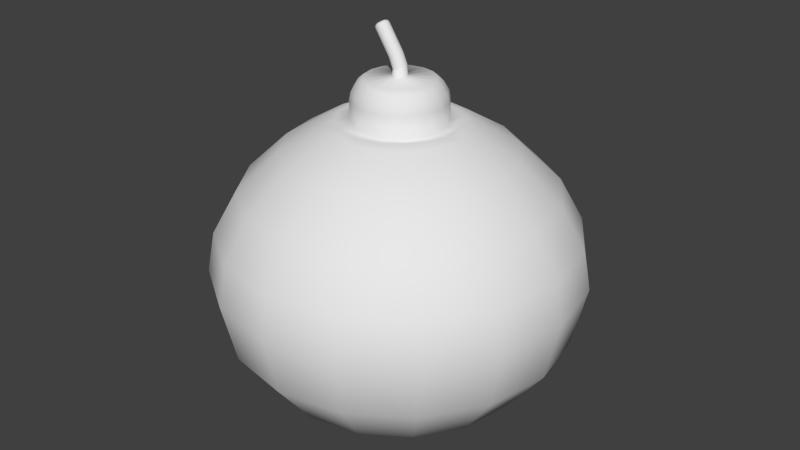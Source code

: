 # Source: BOMB_V3.blend  (saved by Blender 2.57.0; exported with 4.5.12 LTS)
import bpy
from mathutils import Matrix  # noqa: F401  (used for matrix-valued properties, if any)

bpy.ops.wm.read_factory_settings(use_empty=True)
scene = bpy.context.scene
scene.name = 'Scene'

# ---- collections
col_collection_1 = bpy.data.collections.new('Collection 1'); scene.collection.children.link(col_collection_1)

# ---- world
world_world = bpy.data.worlds.new('World'); scene.world = world_world
world_world.color = (0.05088, 0.05088, 0.05088)
world_world.use_sun_shadow = False
world_world.sun_shadow_jitter_overblur = 0.0
world_world.cycles.sampling_method = 'MANUAL'
world_world.cycles.sample_map_resolution = 256

# ---- meshes
me_sphere_000 = bpy.data.meshes.new('Sphere.000')
me_sphere_000.from_pydata([(-0.1464, -0.3536, 0.8242), (-0.0959, -0.2315, 0.7983)], [(0, 1)], [])
me_sphere_000.use_remesh_preserve_volume = False
me_sphere_000.use_remesh_preserve_attributes = False
me_sphere_000.use_mirror_vertex_groups = False
me_sphere_000.update()
me_sphere_001 = bpy.data.meshes.new('Sphere.001')
me_sphere_001.from_pydata([(0.6144, 2.525e-09, 0.685), (0.9605, -4.426e-10, 0.2467), (0.7071, 0.0, -0.5741), (0.3827, 0.0, -0.7599), (0.3536, 0.1464, -0.7599), (0.6533, 0.2706, -0.5741), (0.8536, 0.3536, -0.2959), (0.9239, 0.3827, 0.03215), (0.8874, 0.3676, 0.2467), (0.5676, 0.2351, 0.685), (0.3536, 0.1464, 0.8242), (0.4344, 0.4344, 0.685), (0.6792, 0.6792, 0.2467), (0.7071, 0.7071, 0.03215), (0.6533, 0.6533, -0.2959), (0.4997, 0.4984, -0.5725), (0.2706, 0.2706, -0.7599), (0.1464, 0.3536, -0.7599), (0.2703, 0.6517, -0.5725), (0.3536, 0.8536, -0.2959), (0.3827, 0.9239, 0.03215), (0.3676, 0.8874, 0.2467), (0.2351, 0.5676, 0.685), (0.1464, 0.3536, 0.8242), (-4.47e-08, 0.3827, 0.8242), (-6.711e-08, 0.6144, 0.685), (-1.272e-07, 0.9605, 0.2467), (-1.49e-07, 1.0, 0.03215), (-1.192e-07, 0.9239, -0.2959), (-8.941e-08, 0.7071, -0.5741), (-4.47e-08, 0.3827, -0.7599), (-0.1464, 0.3536, -0.7599), (-0.2706, 0.6533, -0.5741), (-0.3536, 0.8536, -0.2959), (-0.3827, 0.9239, 0.03215), (-0.3676, 0.8874, 0.2467), (-0.2351, 0.5676, 0.685), (-0.2706, 0.2706, 0.8242), (-0.4344, 0.4344, 0.685), (-0.6792, 0.6792, 0.2467), (-0.7071, 0.7071, 0.03215), (-0.6533, 0.6533, -0.2959), (-0.5, 0.5, -0.5741), (-0.2706, 0.2706, -0.7599), (-0.3536, 0.1464, -0.7599), (-0.6533, 0.2706, -0.5741), (-0.8536, 0.3536, -0.2959), (-0.9239, 0.3827, 0.03215), (-0.8874, 0.3676, 0.2467), (-0.5676, 0.2351, 0.685), (-0.9605, -2.483e-07, 0.2467), (-0.9239, -2.384e-07, -0.2959), (-0.7071, -2.235e-07, -0.5741), (0.2923, -0.126, 0.8398), (-0.001726, -0.3224, 0.8398), (-0.2268, -0.2292, 0.8398), (-0.2957, -0.126, 0.8398), (-0.32, -0.004167, 0.8398), (-0.2957, 0.1176, 0.8398), (-0.2268, 0.2209, 0.8398), (-0.1235, 0.2899, 0.8398), (-0.001726, 0.3141, 0.8398), (0.1201, 0.2899, 0.8398), (0.2233, 0.2209, 0.8398), (0.2923, 0.1176, 0.8398), (0.3165, -0.004167, 0.8398), (0.2506, -1.659e-09, 0.9479), (0.2315, 0.0959, 0.9479), (0.1772, 0.1772, 0.9479), (0.0959, 0.2315, 0.9479), (-1.499e-08, 0.2506, 0.9479), (-0.0959, 0.2315, 0.9479), (-0.1772, 0.1772, 0.9479), (-0.2315, 0.0959, 0.9479), (-0.2506, -7.972e-08, 0.9479), (-0.2315, -0.0959, 0.9479), (-0.1772, -0.1772, 0.9479), (-0.0959, -0.2315, 0.9479), (1.314e-07, -0.2506, 0.9479), (0.0959, -0.2315, 0.9479), (0.1772, -0.1772, 0.9479), (0.2315, -0.0959, 0.9479), (0.2148, -1.666e-09, 1.032), (0.1984, -0.0822, 1.032), (0.1519, -0.1519, 1.032), (0.0822, -0.1984, 1.032), (1.174e-07, -0.2148, 1.032), (-0.0822, -0.1984, 1.032), (-0.1519, -0.1519, 1.032), (-0.1984, -0.0822, 1.032), (-0.2148, -6.858e-08, 1.032), (-0.1984, 0.0822, 1.032), (-0.1519, 0.1519, 1.032), (-0.0822, 0.1984, 1.032), (-8.05e-09, 0.2148, 1.032), (0.0822, 0.1984, 1.032), (0.1519, 0.1519, 1.032), (0.1984, 0.0822, 1.032), (0.03826, -7.634e-09, 1.067), (0.03535, 0.01464, 1.067), (0.02706, 0.02706, 1.067), (0.01464, 0.03535, 1.067), (3.769e-08, 0.03826, 1.067), (-0.01464, 0.03535, 1.067), (-0.02706, 0.02706, 1.067), (-0.03535, 0.01464, 1.067), (-0.03826, -1.955e-08, 1.067), (-0.03535, -0.01464, 1.067), (-0.02706, -0.02706, 1.067), (-0.01464, -0.03535, 1.067), (6.004e-08, -0.03826, 1.067), (0.01464, -0.03535, 1.067), (0.02706, -0.02706, 1.067), (0.03535, -0.01464, 1.067), (0.03464, -0.0009902, 1.127), (0.03159, -0.01555, 1.126), (0.02372, -0.02775, 1.122), (0.01225, -0.03572, 1.117), (-0.001089, -0.03825, 1.111), (-0.01426, -0.03496, 1.105), (-0.02526, -0.02635, 1.099), (-0.03242, -0.01372, 1.096), (-0.03463, 0.0009899, 1.095), (-0.03158, 0.01555, 1.096), (-0.02372, 0.02775, 1.099), (-0.01224, 0.03572, 1.105), (0.001097, 0.03825, 1.111), (0.01427, 0.03496, 1.117), (0.02527, 0.02635, 1.122), (0.03242, 0.01372, 1.126), (0.02114, -0.0006043, 1.156), (0.01892, 0.01411, 1.155), (0.01177, 0.02673, 1.151), (0.0007673, 0.03534, 1.146), (-0.0124, 0.03863, 1.14), (-0.02574, 0.0361, 1.134), (-0.03722, 0.02813, 1.128), (-0.04508, 0.01594, 1.125), (-0.04814, 0.001376, 1.124), (-0.04592, -0.01334, 1.125), (-0.03876, -0.02596, 1.128), (-0.02776, -0.03457, 1.134), (-0.01459, -0.03786, 1.14), (-0.001253, -0.03533, 1.146), (0.01022, -0.02736, 1.151), (0.01808, -0.01517, 1.155), (0.003512, -0.01483, 1.185), (0.006339, -0.0002648, 1.187), (-0.003713, -0.02702, 1.18), (-0.01424, -0.03499, 1.173), (-0.02645, -0.03752, 1.165), (-0.03851, -0.03423, 1.157), (-0.04856, -0.02562, 1.15), (-0.05509, -0.013, 1.145), (-0.05709, 0.001715, 1.144), (-0.05426, 0.01628, 1.145), (-0.04703, 0.02847, 1.15), (-0.03651, 0.03644, 1.157), (-0.02429, 0.03897, 1.165), (-0.01224, 0.03568, 1.173), (-0.002186, 0.02707, 1.18), (0.004338, 0.01445, 1.185), (-0.1042, 0.002262, 1.321), (-0.1053, 0.01062, 1.32), (-0.109, 0.0178, 1.317), (-0.1148, 0.02269, 1.314), (-0.1216, 0.02456, 1.309), (-0.1285, 0.02312, 1.304), (-0.1345, 0.01859, 1.3), (-0.1386, 0.01166, 1.298), (-0.1402, 0.003388, 1.297), (-0.1391, -0.004973, 1.298), (-0.1354, -0.01215, 1.3), (-0.1297, -0.01704, 1.304), (-0.1228, -0.01891, 1.309), (-0.1159, -0.01747, 1.313), (-0.1099, -0.01294, 1.317), (-0.1058, -0.006013, 1.32), (-0.3827, -1.192e-07, -0.7599), (-1.068e-07, -1.068e-07, -0.8252), (-1.0, -3.576e-07, 0.03215), (-0.6144, -1.917e-07, 0.685), (0.9239, 0.0, -0.2959), (1.0, 0.0, 0.03215), (-0.3536, -0.1464, 0.8242), (0.2706, -0.2706, 0.8242), (0.3536, -0.1464, 0.8242), (0.3536, -0.1464, -0.7599), (0.6533, -0.2706, -0.5741), (0.8536, -0.3536, -0.2959), (0.9239, -0.3827, 0.03215), (0.8874, -0.3676, 0.2467), (0.5676, -0.2351, 0.685), (0.4344, -0.4344, 0.685), (0.6792, -0.6792, 0.2467), (0.7071, -0.7071, 0.03215), (0.6533, -0.6533, -0.2959), (0.5, -0.5, -0.5741), (0.2706, -0.2706, -0.7599), (0.1464, -0.3536, -0.7599), (0.2706, -0.6533, -0.5741), (0.3536, -0.8536, -0.2959), (0.3827, -0.9239, 0.03215), (0.3676, -0.8874, 0.2467), (0.2351, -0.5676, 0.685), (2.954e-07, -0.6144, 0.685), (3.685e-07, -0.9605, 0.2467), (5.066e-07, -1.0, 0.03215), (3.576e-07, -0.9239, -0.2959), (3.278e-07, -0.7071, -0.5741), (2.086e-07, -0.3827, -0.7599), (-0.1464, -0.3536, -0.7599), (-0.2706, -0.6533, -0.5741), (-0.3536, -0.8536, -0.2959), (-0.3827, -0.9239, 0.03215), (-0.3676, -0.8874, 0.2467), (-0.2351, -0.5676, 0.685), (-0.4344, -0.4344, 0.685), (-0.6792, -0.6792, 0.2467), (-0.7071, -0.7071, 0.03215), (-0.6533, -0.6533, -0.2959), (-0.5, -0.5, -0.5741), (-0.2706, -0.2706, -0.7599), (-0.3536, -0.1464, -0.7599), (-0.6533, -0.2706, -0.5741), (-0.8536, -0.3536, -0.2959), (-0.9239, -0.3827, 0.03215), (-0.8874, -0.3676, 0.2467), (-0.5676, -0.2351, 0.685), (-0.3536, 0.1464, 0.8242), (-0.3827, -1.192e-07, 0.8242), (0.3827, 0.0, 0.8242), (0.1464, -0.3536, 0.8242), (1.788e-07, -0.3827, 0.8242), (-0.2706, -0.2706, 0.8242), (-0.1464, 0.3536, 0.8242), (0.2706, 0.2706, 0.8242), (0.2315, 0.0959, 0.823), (0.1772, 0.1772, 0.823), (0.0959, 0.2315, 0.823), (-1.499e-08, 0.2506, 0.823), (-0.0959, 0.2315, 0.823), (-0.1772, 0.1772, 0.823), (-0.2315, 0.0959, 0.823), (-0.2506, -7.972e-08, 0.823), (-0.2315, -0.0959, 0.823), (-0.1772, -0.1772, 0.823), (0.1696, 0.07023, 1.057), (0.1835, -2.848e-09, 1.057), (0.1298, 0.1298, 1.057), (0.07023, 0.1696, 1.057), (2.21e-10, 0.1835, 1.057), (-0.07023, 0.1696, 1.057), (-0.1298, 0.1298, 1.057), (-0.1696, 0.07023, 1.057), (-0.1835, -6.002e-08, 1.057), (-0.1696, -0.07023, 1.057), (-0.1298, -0.1298, 1.057), (-0.07023, -0.1696, 1.057), (1.074e-07, -0.1835, 1.057), (0.07023, -0.1696, 1.057), (0.1298, -0.1298, 1.057), (0.1696, -0.07023, 1.057), (0.2426, -1.661e-09, 0.9854), (0.2241, -0.09284, 0.9854), (0.1716, -0.1716, 0.9854), (0.09284, -0.2241, 0.9854), (1.283e-07, -0.2426, 0.9854), (-0.09284, -0.2241, 0.9854), (-0.1716, -0.1716, 0.9854), (-0.2241, -0.09284, 0.9854), (-0.2426, -7.724e-08, 0.9854), (-0.2241, 0.09284, 0.9854), (-0.1716, 0.1716, 0.9854), (-0.09284, 0.2241, 0.9854), (-1.345e-08, 0.2426, 0.9854), (0.09284, 0.2241, 0.9854), (0.1716, 0.1716, 0.9854), (0.2241, 0.09284, 0.9854), (0.8326, 0.0, 0.4773), (0.7692, 0.3186, 0.4773), (0.5888, 0.5888, 0.4773), (0.3186, 0.7692, 0.4773), (-1.067e-07, 0.8326, 0.4773), (-0.3186, 0.7692, 0.4773), (-0.5888, 0.5888, 0.4773), (-0.7692, 0.3186, 0.4773), (0.7692, -0.3186, 0.4773), (0.5888, -0.5888, 0.4773), (0.3186, -0.7692, 0.4773), (3.451e-07, -0.8326, 0.4773), (-0.3186, -0.7692, 0.4773), (-0.5888, -0.5888, 0.4773), (-0.7692, -0.3186, 0.4773), (-0.8326, -2.321e-07, 0.4773), (-0.1574, -0.3536, 0.8239), (-0.1322, -0.2925, 0.8378), (-0.09585, -0.2315, 0.8233), (0.2506, -1.659e-09, 0.823), (0.2315, -0.0959, 0.823), (1.314e-07, -0.2506, 0.823), (0.1201, -0.2982, 0.8398), (0.2233, -0.2292, 0.8398), (0.1772, -0.1772, 0.823), (0.0959, -0.2315, 0.823), (-0.08125, 0.0163, 1.312), (-0.07925, 0.001591, 1.314), (-0.08778, 0.02893, 1.307), (-0.09783, 0.03754, 1.3), (-0.1099, 0.04083, 1.292), (-0.1221, 0.0383, 1.284), (-0.1326, 0.03033, 1.277), (-0.1399, 0.01813, 1.272), (-0.1427, 0.003571, 1.271), (-0.1407, -0.01114, 1.272), (-0.1342, -0.02376, 1.277), (-0.1241, -0.03238, 1.284), (-0.112, -0.03567, 1.292), (-0.09983, -0.03313, 1.3), (-0.0893, -0.02516, 1.307), (-0.08208, -0.01297, 1.312), (-0.1232, 0.002846, 1.31), (-0.08864, 0.01548, 1.319), (-0.08678, 0.001775, 1.32), (-0.09472, 0.02724, 1.314), (-0.1041, 0.03526, 1.308), (-0.1153, 0.03832, 1.3), (-0.1267, 0.03596, 1.293), (-0.1365, 0.02854, 1.286), (-0.1432, 0.01718, 1.282), (-0.1459, 0.003619, 1.28), (-0.144, -0.01008, 1.282), (-0.1379, -0.02184, 1.286), (-0.1286, -0.02986, 1.292), (-0.1173, -0.03293, 1.3), (-0.1059, -0.03057, 1.308), (-0.09614, -0.02315, 1.314), (-0.08941, -0.01179, 1.318), (-0.09458, 0.01416, 1.321), (-0.09292, 0.001939, 1.322), (-0.1, 0.02465, 1.317), (-0.1084, 0.0318, 1.311), (-0.1184, 0.03454, 1.305), (-0.1285, 0.03243, 1.298), (-0.1373, 0.02581, 1.292), (-0.1433, 0.01568, 1.288), (-0.1456, 0.003584, 1.287), (-0.144, -0.00864, 1.288), (-0.1385, -0.01913, 1.292), (-0.1302, -0.02628, 1.298), (-0.1202, -0.02902, 1.304), (-0.11, -0.02691, 1.311), (-0.1013, -0.02029, 1.317), (-0.09527, -0.01016, 1.321)], [], [(179, 4, 3), (3, 4, 5, 2), (2, 5, 6, 182), (182, 6, 7, 183), (183, 7, 8, 1), (0, 9, 10, 231), (9, 11, 236, 10), (7, 13, 12, 8), (6, 14, 13, 7), (5, 15, 14, 6), (4, 16, 15, 5), (179, 16, 4), (179, 17, 16), (16, 17, 18, 15), (15, 18, 19, 14), (14, 19, 20, 13), (13, 20, 21, 12), (11, 22, 23, 236), (22, 25, 24, 23), (20, 27, 26, 21), (19, 28, 27, 20), (18, 29, 28, 19), (17, 30, 29, 18), (179, 30, 17), (179, 31, 30), (30, 31, 32, 29), (29, 32, 33, 28), (28, 33, 34, 27), (27, 34, 35, 26), (25, 36, 235, 24), (36, 38, 37, 235), (34, 40, 39, 35), (33, 41, 40, 34), (32, 42, 41, 33), (31, 43, 42, 32), (179, 43, 31), (179, 44, 43), (43, 44, 45, 42), (42, 45, 46, 41), (41, 46, 47, 40), (40, 47, 48, 39), (38, 49, 229, 37), (49, 181, 230, 229), (47, 180, 50, 48), (46, 51, 180, 47), (45, 52, 51, 46), (44, 178, 52, 45), (179, 178, 44), (229, 230, 57, 58), (37, 229, 58, 59), (235, 37, 59, 60), (24, 235, 60, 61), (23, 24, 61, 62), (236, 23, 62, 63), (10, 236, 63, 64), (231, 10, 64, 65), (113, 98, 114, 115), (112, 113, 115, 116), (111, 112, 116, 117), (110, 111, 117, 118), (109, 110, 118, 119), (108, 109, 119, 120), (107, 108, 120, 121), (106, 107, 121, 122), (105, 106, 122, 123), (104, 105, 123, 124), (103, 104, 124, 125), (102, 103, 125, 126), (101, 102, 126, 127), (100, 101, 127, 128), (99, 100, 128, 129), (98, 99, 129, 114), (114, 129, 131, 130), (129, 128, 132, 131), (128, 127, 133, 132), (127, 126, 134, 133), (126, 125, 135, 134), (125, 124, 136, 135), (124, 123, 137, 136), (123, 122, 138, 137), (122, 121, 139, 138), (121, 120, 140, 139), (120, 119, 141, 140), (119, 118, 142, 141), (118, 117, 143, 142), (117, 116, 144, 143), (116, 115, 145, 144), (115, 114, 130, 145), (145, 130, 147, 146), (144, 145, 146, 148), (143, 144, 148, 149), (142, 143, 149, 150), (141, 142, 150, 151), (140, 141, 151, 152), (139, 140, 152, 153), (138, 139, 153, 154), (137, 138, 154, 155), (136, 137, 155, 156), (135, 136, 156, 157), (134, 135, 157, 158), (133, 134, 158, 159), (132, 133, 159, 160), (131, 132, 160, 161), (130, 131, 161, 147), (179, 3, 187), (187, 3, 2, 188), (188, 2, 182, 189), (189, 182, 183, 190), (190, 183, 1, 191), (192, 0, 231, 186), (193, 192, 186, 185), (195, 190, 191, 194), (196, 189, 190, 195), (197, 188, 189, 196), (198, 187, 188, 197), (179, 187, 198), (179, 198, 199), (199, 198, 197, 200), (200, 197, 196, 201), (201, 196, 195, 202), (202, 195, 194, 203), (204, 193, 185, 232), (205, 204, 232, 233), (207, 202, 203, 206), (208, 201, 202, 207), (209, 200, 201, 208), (210, 199, 200, 209), (179, 199, 210), (179, 210, 211), (211, 210, 209, 212), (212, 209, 208, 213), (213, 208, 207, 214), (214, 207, 206, 215), (216, 205, 233, 295), (217, 216, 295, 234), (219, 214, 215, 218), (220, 213, 214, 219), (221, 212, 213, 220), (222, 211, 212, 221), (179, 211, 222), (179, 222, 223), (223, 222, 221, 224), (224, 221, 220, 225), (225, 220, 219, 226), (226, 219, 218, 227), (228, 217, 234, 184), (181, 228, 184, 230), (180, 226, 227, 50), (51, 225, 226, 180), (52, 224, 225, 51), (178, 223, 224, 52), (179, 223, 178), (231, 65, 53, 186), (53, 302, 185, 186), (302, 301, 232, 185), (57, 230, 184, 56), (301, 54, 233, 232), (64, 237, 298, 65), (237, 67, 66, 298), (63, 238, 237, 64), (238, 68, 67, 237), (62, 239, 238, 63), (239, 69, 68, 238), (61, 240, 239, 62), (240, 70, 69, 239), (60, 241, 240, 61), (241, 71, 70, 240), (59, 242, 241, 60), (242, 72, 71, 241), (58, 243, 242, 59), (243, 73, 72, 242), (57, 244, 243, 58), (244, 74, 73, 243), (56, 245, 244, 57), (245, 75, 74, 244), (55, 246, 245, 56), (246, 76, 75, 245), (65, 298, 299, 53), (97, 247, 248, 82), (247, 99, 98, 248), (96, 249, 247, 97), (249, 100, 99, 247), (95, 250, 249, 96), (250, 101, 100, 249), (94, 251, 250, 95), (251, 102, 101, 250), (93, 252, 251, 94), (252, 103, 102, 251), (92, 253, 252, 93), (253, 104, 103, 252), (91, 254, 253, 92), (254, 105, 104, 253), (90, 255, 254, 91), (255, 106, 105, 254), (89, 256, 255, 90), (256, 107, 106, 255), (88, 257, 256, 89), (257, 108, 107, 256), (87, 258, 257, 88), (258, 109, 108, 257), (86, 259, 258, 87), (259, 110, 109, 258), (85, 260, 259, 86), (260, 111, 110, 259), (84, 261, 260, 85), (261, 112, 111, 260), (83, 262, 261, 84), (262, 113, 112, 261), (82, 248, 262, 83), (248, 98, 113, 262), (66, 263, 264, 81), (263, 82, 83, 264), (81, 264, 265, 80), (264, 83, 84, 265), (80, 265, 266, 79), (265, 84, 85, 266), (79, 266, 267, 78), (266, 85, 86, 267), (78, 267, 268, 77), (267, 86, 87, 268), (77, 268, 269, 76), (268, 87, 88, 269), (76, 269, 270, 75), (269, 88, 89, 270), (75, 270, 271, 74), (270, 89, 90, 271), (74, 271, 272, 73), (271, 90, 91, 272), (73, 272, 273, 72), (272, 91, 92, 273), (72, 273, 274, 71), (273, 92, 93, 274), (71, 274, 275, 70), (274, 93, 94, 275), (70, 275, 276, 69), (275, 94, 95, 276), (69, 276, 277, 68), (276, 95, 96, 277), (68, 277, 278, 67), (277, 96, 97, 278), (67, 278, 263, 66), (278, 97, 82, 263), (8, 280, 279, 1), (0, 279, 280, 9), (12, 281, 280, 8), (281, 11, 9, 280), (21, 282, 281, 12), (282, 22, 11, 281), (26, 283, 282, 21), (283, 25, 22, 282), (35, 284, 283, 26), (284, 36, 25, 283), (39, 285, 284, 35), (285, 38, 36, 284), (48, 286, 285, 39), (286, 49, 38, 285), (50, 294, 286, 48), (294, 181, 49, 286), (1, 279, 287, 191), (279, 0, 192, 287), (191, 287, 288, 194), (287, 192, 193, 288), (194, 288, 289, 203), (288, 193, 204, 289), (203, 289, 290, 206), (289, 204, 205, 290), (206, 290, 291, 215), (290, 205, 216, 291), (215, 291, 292, 218), (291, 216, 217, 292), (218, 292, 293, 227), (292, 217, 228, 293), (227, 293, 294, 50), (293, 228, 181, 294), (297, 77, 76, 246), (297, 300, 78, 77), (234, 295, 296, 55), (246, 55, 296, 297), (184, 234, 55, 56), (233, 54, 296, 295), (300, 297, 296, 54), (298, 66, 81, 299), (299, 81, 80, 303), (53, 299, 303, 302), (303, 80, 79, 304), (302, 303, 304, 301), (304, 79, 78, 300), (301, 304, 300, 54), (161, 305, 306, 147), (160, 307, 305, 161), (159, 308, 307, 160), (158, 309, 308, 159), (157, 310, 309, 158), (156, 311, 310, 157), (155, 312, 311, 156), (154, 313, 312, 155), (153, 314, 313, 154), (152, 315, 314, 153), (151, 316, 315, 152), (150, 317, 316, 151), (149, 318, 317, 150), (148, 319, 318, 149), (146, 320, 319, 148), (147, 306, 320, 146), (177, 162, 321), (176, 177, 321), (175, 176, 321), (174, 175, 321), (173, 174, 321), (172, 173, 321), (171, 172, 321), (170, 171, 321), (169, 170, 321), (168, 169, 321), (167, 168, 321), (166, 167, 321), (165, 166, 321), (164, 165, 321), (163, 164, 321), (162, 163, 321), (305, 322, 323, 306), (307, 324, 322, 305), (308, 325, 324, 307), (309, 326, 325, 308), (310, 327, 326, 309), (311, 328, 327, 310), (312, 329, 328, 311), (313, 330, 329, 312), (314, 331, 330, 313), (315, 332, 331, 314), (316, 333, 332, 315), (317, 334, 333, 316), (318, 335, 334, 317), (319, 336, 335, 318), (320, 337, 336, 319), (306, 323, 337, 320), (322, 338, 339, 323), (338, 163, 162, 339), (324, 340, 338, 322), (340, 164, 163, 338), (325, 341, 340, 324), (341, 165, 164, 340), (326, 342, 341, 325), (342, 166, 165, 341), (327, 343, 342, 326), (343, 167, 166, 342), (328, 344, 343, 327), (344, 168, 167, 343), (329, 345, 344, 328), (345, 169, 168, 344), (330, 346, 345, 329), (346, 170, 169, 345), (331, 347, 346, 330), (347, 171, 170, 346), (332, 348, 347, 331), (348, 172, 171, 347), (333, 349, 348, 332), (349, 173, 172, 348), (334, 350, 349, 333), (350, 174, 173, 349), (335, 351, 350, 334), (351, 175, 174, 350), (336, 352, 351, 335), (352, 176, 175, 351), (337, 353, 352, 336), (353, 177, 176, 352), (323, 339, 353, 337), (339, 162, 177, 353)])
me_sphere_001.polygons.foreach_set('use_smooth', [1, 1, 1, 1, 1, 1, 1, 1, 1, 1, 1, 1, 1, 1, 1, 1, 1, 1, 1, 1, 1, 1, 1, 1, 1, 1, 1, 1, 1, 1, 1, 1, 1, 1, 1, 1, 1, 1, 1, 1, 1, 1, 1, 1, 1, 1, 1, 1, 1, 1, 1, 1, 1, 1, 1, 1, 1, 1, 1, 1, 1, 1, 1, 1, 1, 1, 1, 1, 1, 1, 1, 1, 1, 1, 1, 1, 1, 1, 1, 1, 1, 1, 1, 1, 1, 1, 1, 1, 1, 1, 1, 1, 1, 1, 1, 1, 1, 1, 1, 1, 1, 1, 1, 1, 1, 1, 1, 1, 1, 1, 1, 1, 1, 1, 1, 1, 1, 1, 1, 1, 1, 1, 1, 1, 1, 1, 1, 1, 1, 1, 1, 1, 1, 1, 1, 1, 1, 1, 1, 1, 1, 1, 1, 1, 1, 1, 1, 1, 1, 1, 1, 1, 1, 1, 1, 1, 1, 1, 1, 1, 1, 1, 1, 1, 1, 1, 1, 1, 1, 1, 1, 1, 1, 1, 1, 1, 1, 1, 1, 1, 1, 1, 1, 1, 1, 1, 1, 1, 1, 1, 1, 1, 1, 1, 1, 1, 1, 1, 1, 1, 1, 1, 1, 1, 1, 1, 1, 1, 1, 1, 1, 1, 1, 1, 1, 1, 1, 1, 1, 1, 1, 1, 1, 1, 1, 1, 1, 1, 1, 1, 1, 1, 1, 1, 1, 1, 1, 1, 1, 1, 1, 1, 1, 1, 1, 1, 1, 1, 1, 1, 1, 1, 1, 1, 1, 1, 1, 1, 1, 1, 1, 1, 1, 1, 1, 1, 1, 1, 1, 1, 1, 1, 1, 1, 1, 1, 1, 1, 1, 1, 1, 1, 1, 1, 1, 1, 1, 1, 1, 1, 1, 1, 1, 1, 1, 1, 1, 1, 1, 1, 1, 1, 1, 1, 0, 0, 0, 0, 0, 0, 0, 0, 0, 0, 0, 0, 0, 0, 0, 0, 1, 1, 1, 1, 1, 1, 1, 1, 1, 1, 1, 1, 1, 1, 1, 1, 1, 1, 1, 1, 1, 1, 1, 1, 1, 1, 1, 1, 1, 1, 1, 1, 1, 1, 1, 1, 1, 1, 1, 1, 1, 1, 1, 1, 1, 1, 1, 1])
_uv = me_sphere_001.uv_layers.new(name='UVTex')
_uv.uv.foreach_set('vector', [0.2867, 0.4581, 0.3182, 0.5476, 0.2881, 0.5518, 0.2881, 0.5518, 0.3182, 0.5476, 0.3354, 0.6173, 0.2894, 0.6218, 0.2894, 0.6218, 0.3354, 0.6173, 0.3441, 0.6728, 0.2906, 0.6766, 0.2906, 0.6766, 0.3441, 0.6728, 0.3468, 0.7229, 0.2908, 0.7245, 0.2908, 0.7245, 0.3468, 0.7229, 0.3465, 0.7557, 0.291, 0.7561, 0.2924, 0.8498, 0.3387, 0.8534, 0.3291, 0.9125, 0.2936, 0.9089, 0.3387, 0.8534, 0.3866, 0.8636, 0.3641, 0.9234, 0.3291, 0.9125, 0.3468, 0.7229, 0.4085, 0.7206, 0.4076, 0.7583, 0.3465, 0.7557, 0.3441, 0.6728, 0.4011, 0.6643, 0.4085, 0.7206, 0.3468, 0.7229, 0.3354, 0.6173, 0.3832, 0.6033, 0.4011, 0.6643, 0.3441, 0.6728, 0.3182, 0.5476, 0.3475, 0.5348, 0.3832, 0.6033, 0.3354, 0.6173, 0.2867, 0.4581, 0.3475, 0.5348, 0.3182, 0.5476, 0.2867, 0.4581, 0.3741, 0.5116, 0.3475, 0.5348, 0.3475, 0.5348, 0.3741, 0.5116, 0.4362, 0.5761, 0.3832, 0.6033, 0.3832, 0.6033, 0.4362, 0.5761, 0.4681, 0.6481, 0.4011, 0.6643, 0.4011, 0.6643, 0.4681, 0.6481, 0.4815, 0.7178, 0.4085, 0.7206, 0.4085, 0.7206, 0.4815, 0.7178, 0.4788, 0.7642, 0.4076, 0.7583, 0.3866, 0.8636, 0.4372, 0.8851, 0.3973, 0.9431, 0.3641, 0.9234, 0.4372, 0.8851, 0.4897, 0.9247, 0.4257, 0.9739, 0.3973, 0.9431, 0.4815, 0.7178, 0.581, 0.7143, 0.5771, 0.7801, 0.4788, 0.7642, 0.4681, 0.6481, 0.5597, 0.6129, 0.581, 0.7143, 0.4815, 0.7178, 0.4362, 0.5761, 0.4905, 0.5296, 0.5597, 0.6129, 0.4681, 0.6481, 0.3741, 0.5116, 0.3943, 0.476, 0.4905, 0.5296, 0.4362, 0.5761, 0.2867, 0.4581, 0.3943, 0.476, 0.3741, 0.5116, 0.2473, 0.003633, 0.174, 0.04025, 0.1591, 0.01034, 0.1591, 0.01034, 0.174, 0.04025, 0.1217, 0.0914, 0.07751, 0.05109, 0.07751, 0.05109, 0.1217, 0.0914, 0.09243, 0.1468, 0.02371, 0.1182, 0.02371, 0.1182, 0.09243, 0.1468, 0.07927, 0.2012, 0.002716, 0.1948, 0.002716, 0.1948, 0.07927, 0.2012, 0.0782, 0.2378, 0.005073, 0.2439, 0.05949, 0.3668, 0.1055, 0.3367, 0.1348, 0.3859, 0.1103, 0.4098, 0.1055, 0.3367, 0.1469, 0.3225, 0.1625, 0.3713, 0.1348, 0.3859, 0.07927, 0.2012, 0.1376, 0.2072, 0.1357, 0.2367, 0.0782, 0.2378, 0.09243, 0.1468, 0.1446, 0.1627, 0.1376, 0.2072, 0.07927, 0.2012, 0.1217, 0.0914, 0.1618, 0.1145, 0.1446, 0.1627, 0.09243, 0.1468, 0.174, 0.04025, 0.194, 0.06055, 0.1618, 0.1145, 0.1217, 0.0914, 0.2473, 0.003633, 0.194, 0.06055, 0.174, 0.04025, 0.2473, 0.003633, 0.2165, 0.07302, 0.194, 0.06055, 0.194, 0.06055, 0.2165, 0.07302, 0.1993, 0.1275, 0.1618, 0.1145, 0.1618, 0.1145, 0.1993, 0.1275, 0.19, 0.172, 0.1446, 0.1627, 0.1446, 0.1627, 0.19, 0.172, 0.1859, 0.2117, 0.1376, 0.2072, 0.1376, 0.2072, 0.1859, 0.2117, 0.1839, 0.2379, 0.1357, 0.2367, 0.1469, 0.3225, 0.1859, 0.3158, 0.1912, 0.3638, 0.1625, 0.3713, 0.1859, 0.3158, 0.2231, 0.3152, 0.22, 0.3623, 0.1912, 0.3638, 0.1859, 0.2117, 0.2303, 0.2153, 0.2282, 0.2404, 0.1839, 0.2379, 0.19, 0.172, 0.2324, 0.177, 0.2303, 0.2153, 0.1859, 0.2117, 0.1993, 0.1275, 0.2358, 0.1336, 0.2324, 0.177, 0.19, 0.172, 0.2165, 0.07302, 0.2403, 0.0778, 0.2358, 0.1336, 0.1993, 0.1275, 0.2473, 0.003633, 0.2403, 0.0778, 0.2165, 0.07302, 0.1912, 0.3638, 0.22, 0.3623, 0.22, 0.3753, 0.1941, 0.3769, 0.1625, 0.3713, 0.1912, 0.3638, 0.1941, 0.3769, 0.1685, 0.3841, 0.1348, 0.3859, 0.1625, 0.3713, 0.1685, 0.3841, 0.1446, 0.3978, 0.1103, 0.4098, 0.1348, 0.3859, 0.1446, 0.3978, 0.1246, 0.4189, 0.3973, 0.9431, 0.4257, 0.9739, 0.4082, 0.9849, 0.385, 0.9581, 0.3641, 0.9234, 0.3973, 0.9431, 0.385, 0.9581, 0.3562, 0.9399, 0.3291, 0.9125, 0.3641, 0.9234, 0.3562, 0.9399, 0.3249, 0.9295, 0.2936, 0.9089, 0.3291, 0.9125, 0.3249, 0.9295, 0.2926, 0.9258, 0.9185, 0.4244, 0.9305, 0.4224, 0.9307, 0.5443, 0.9206, 0.5439, 0.9066, 0.4284, 0.9185, 0.4244, 0.9206, 0.5439, 0.9105, 0.5417, 0.8947, 0.4338, 0.9066, 0.4284, 0.9105, 0.5417, 0.8999, 0.5384, 0.8829, 0.4399, 0.8947, 0.4338, 0.8999, 0.5384, 0.8887, 0.534, 0.8711, 0.446, 0.8829, 0.4399, 0.8887, 0.534, 0.8769, 0.5293, 0.8595, 0.451, 0.8711, 0.446, 0.8769, 0.5293, 0.8641, 0.5252, 0.8479, 0.4546, 0.8595, 0.451, 0.8641, 0.5252, 0.8506, 0.5229, 0.8363, 0.4566, 0.8479, 0.4546, 0.8506, 0.5229, 0.8366, 0.5241, 0.8247, 0.458, 0.8363, 0.4566, 0.8366, 0.5241, 0.8227, 0.5267, 0.8131, 0.4576, 0.8247, 0.458, 0.8227, 0.5267, 0.8092, 0.5325, 0.8015, 0.4555, 0.8131, 0.4576, 0.8092, 0.5325, 0.7965, 0.5399, 0.7898, 0.4521, 0.8015, 0.4555, 0.7965, 0.5399, 0.7847, 0.5476, 0.9668, 0.4289, 0.9788, 0.433, 0.9735, 0.5296, 0.962, 0.5357, 0.9547, 0.4253, 0.9668, 0.4289, 0.962, 0.5357, 0.9511, 0.5402, 0.9426, 0.4229, 0.9547, 0.4253, 0.9511, 0.5402, 0.9408, 0.5432, 0.9305, 0.4224, 0.9426, 0.4229, 0.9408, 0.5432, 0.9307, 0.5443, 0.9307, 0.5443, 0.9408, 0.5432, 0.9416, 0.6036, 0.9308, 0.6037, 0.9408, 0.5432, 0.9511, 0.5402, 0.9527, 0.6033, 0.9416, 0.6036, 0.9511, 0.5402, 0.962, 0.5357, 0.9641, 0.6025, 0.9527, 0.6033, 0.962, 0.5357, 0.9735, 0.5296, 0.9761, 0.6013, 0.9641, 0.6025, 0.7847, 0.5476, 0.7965, 0.5399, 0.8006, 0.6112, 0.7887, 0.6149, 0.7965, 0.5399, 0.8092, 0.5325, 0.8128, 0.6077, 0.8006, 0.6112, 0.8092, 0.5325, 0.8227, 0.5267, 0.8253, 0.6048, 0.8128, 0.6077, 0.8227, 0.5267, 0.8366, 0.5241, 0.838, 0.6025, 0.8253, 0.6048, 0.8366, 0.5241, 0.8506, 0.5229, 0.8508, 0.6012, 0.838, 0.6025, 0.8506, 0.5229, 0.8641, 0.5252, 0.8632, 0.6005, 0.8508, 0.6012, 0.8641, 0.5252, 0.8769, 0.5293, 0.8753, 0.6006, 0.8632, 0.6005, 0.8769, 0.5293, 0.8887, 0.534, 0.8871, 0.6012, 0.8753, 0.6006, 0.8887, 0.534, 0.8999, 0.5384, 0.8984, 0.602, 0.8871, 0.6012, 0.8999, 0.5384, 0.9105, 0.5417, 0.9093, 0.6028, 0.8984, 0.602, 0.9105, 0.5417, 0.9206, 0.5439, 0.9201, 0.6034, 0.9093, 0.6028, 0.9206, 0.5439, 0.9307, 0.5443, 0.9308, 0.6037, 0.9201, 0.6034, 0.9201, 0.6034, 0.9308, 0.6037, 0.9304, 0.6691, 0.9198, 0.668, 0.9093, 0.6028, 0.9201, 0.6034, 0.9198, 0.668, 0.9091, 0.6655, 0.8984, 0.602, 0.9093, 0.6028, 0.9091, 0.6655, 0.8983, 0.6629, 0.8871, 0.6012, 0.8984, 0.602, 0.8983, 0.6629, 0.8872, 0.6594, 0.8753, 0.6006, 0.8871, 0.6012, 0.8872, 0.6594, 0.8757, 0.6561, 0.8632, 0.6005, 0.8753, 0.6006, 0.8757, 0.6561, 0.8638, 0.654, 0.8508, 0.6012, 0.8632, 0.6005, 0.8638, 0.654, 0.8515, 0.6533, 0.838, 0.6025, 0.8508, 0.6012, 0.8515, 0.6533, 0.839, 0.6542, 0.8253, 0.6048, 0.838, 0.6025, 0.839, 0.6542, 0.8265, 0.6576, 0.8128, 0.6077, 0.8253, 0.6048, 0.8265, 0.6576, 0.8141, 0.6624, 0.8006, 0.6112, 0.8128, 0.6077, 0.8141, 0.6624, 0.802, 0.6683, 0.7887, 0.6149, 0.8006, 0.6112, 0.802, 0.6683, 0.7903, 0.675, 0.9641, 0.6025, 0.9761, 0.6013, 0.9757, 0.6663, 0.9637, 0.6682, 0.9527, 0.6033, 0.9641, 0.6025, 0.9637, 0.6682, 0.9522, 0.6691, 0.9416, 0.6036, 0.9527, 0.6033, 0.9522, 0.6691, 0.9412, 0.6699, 0.9308, 0.6037, 0.9416, 0.6036, 0.9412, 0.6699, 0.9304, 0.6691, 0.2867, 0.4581, 0.2881, 0.5518, 0.2578, 0.5489, 0.2578, 0.5489, 0.2881, 0.5518, 0.2894, 0.6218, 0.2432, 0.619, 0.2432, 0.619, 0.2894, 0.6218, 0.2906, 0.6766, 0.2367, 0.6748, 0.2367, 0.6748, 0.2906, 0.6766, 0.2908, 0.7245, 0.2355, 0.725, 0.2355, 0.725, 0.2908, 0.7245, 0.291, 0.7561, 0.2357, 0.7576, 0.246, 0.8531, 0.2924, 0.8498, 0.2936, 0.9089, 0.258, 0.9122, 0.1985, 0.8652, 0.246, 0.8531, 0.258, 0.9122, 0.2229, 0.9232, 0.1754, 0.7242, 0.2355, 0.725, 0.2357, 0.7576, 0.176, 0.7609, 0.1794, 0.6683, 0.2367, 0.6748, 0.2355, 0.725, 0.1754, 0.7242, 0.1952, 0.6071, 0.2432, 0.619, 0.2367, 0.6748, 0.1794, 0.6683, 0.2282, 0.5363, 0.2578, 0.5489, 0.2432, 0.619, 0.1952, 0.6071, 0.2867, 0.4581, 0.2578, 0.5489, 0.2282, 0.5363, 0.2867, 0.4581, 0.2282, 0.5363, 0.2008, 0.5139, 0.2008, 0.5139, 0.2282, 0.5363, 0.1952, 0.6071, 0.143, 0.5834, 0.143, 0.5834, 0.1952, 0.6071, 0.1794, 0.6683, 0.1127, 0.6542, 0.1127, 0.6542, 0.1794, 0.6683, 0.1754, 0.7242, 0.1038, 0.7226, 0.1038, 0.7226, 0.1754, 0.7242, 0.176, 0.7609, 0.1056, 0.7677, 0.1486, 0.888, 0.1985, 0.8652, 0.2229, 0.9232, 0.1898, 0.9433, 0.09562, 0.9291, 0.1486, 0.888, 0.1898, 0.9433, 0.1622, 0.9751, 0.005796, 0.7207, 0.1038, 0.7226, 0.1056, 0.7677, 0.01433, 0.7827, 0.02942, 0.6264, 0.1127, 0.6542, 0.1038, 0.7226, 0.005796, 0.7207, 0.08504, 0.54, 0.143, 0.5834, 0.1127, 0.6542, 0.02942, 0.6264, 0.1785, 0.4791, 0.2008, 0.5139, 0.143, 0.5834, 0.08504, 0.54, 0.2867, 0.4581, 0.2008, 0.5139, 0.1785, 0.4791, 0.2473, 0.003633, 0.3297, 0.02761, 0.3114, 0.05326, 0.3114, 0.05326, 0.3297, 0.02761, 0.4014, 0.07393, 0.3543, 0.1087, 0.3543, 0.1087, 0.4014, 0.07393, 0.4514, 0.1446, 0.376, 0.1664, 0.376, 0.1664, 0.4514, 0.1446, 0.4607, 0.2275, 0.3818, 0.2231, 0.3818, 0.2231, 0.4607, 0.2275, 0.4525, 0.2791, 0.3765, 0.2598, 0.336, 0.352, 0.3743, 0.3852, 0.3219, 0.4214, 0.2999, 0.3931, 0.2974, 0.3321, 0.336, 0.352, 0.2999, 0.3931, 0.2756, 0.3775, 0.3234, 0.2205, 0.3818, 0.2231, 0.3765, 0.2598, 0.3201, 0.25, 0.3211, 0.1753, 0.376, 0.1664, 0.3818, 0.2231, 0.3234, 0.2205, 0.3116, 0.126, 0.3543, 0.1087, 0.376, 0.1664, 0.3211, 0.1753, 0.2886, 0.06918, 0.3114, 0.05326, 0.3543, 0.1087, 0.3116, 0.126, 0.2473, 0.003633, 0.3114, 0.05326, 0.2886, 0.06918, 0.2473, 0.003633, 0.2886, 0.06918, 0.2645, 0.07696, 0.2645, 0.07696, 0.2886, 0.06918, 0.3116, 0.126, 0.2727, 0.1332, 0.2727, 0.1332, 0.3116, 0.126, 0.3211, 0.1753, 0.2749, 0.1782, 0.2749, 0.1782, 0.3211, 0.1753, 0.3234, 0.2205, 0.2748, 0.2181, 0.2748, 0.2181, 0.3234, 0.2205, 0.3201, 0.25, 0.2723, 0.2442, 0.2599, 0.3209, 0.2974, 0.3321, 0.2756, 0.3775, 0.2482, 0.3673, 0.2231, 0.3152, 0.2599, 0.3209, 0.2482, 0.3673, 0.22, 0.3623, 0.2303, 0.2153, 0.2748, 0.2181, 0.2723, 0.2442, 0.2282, 0.2404, 0.2324, 0.177, 0.2749, 0.1782, 0.2748, 0.2181, 0.2303, 0.2153, 0.2358, 0.1336, 0.2727, 0.1332, 0.2749, 0.1782, 0.2324, 0.177, 0.2403, 0.0778, 0.2645, 0.07696, 0.2727, 0.1332, 0.2358, 0.1336, 0.2473, 0.003633, 0.2645, 0.07696, 0.2403, 0.0778, 0.2936, 0.9089, 0.2926, 0.9258, 0.2603, 0.9287, 0.258, 0.9122, 0.2603, 0.9287, 0.229, 0.9388, 0.2229, 0.9232, 0.258, 0.9122, 0.229, 0.9388, 0.2004, 0.9569, 0.1898, 0.9433, 0.2229, 0.9232, 0.22, 0.3753, 0.22, 0.3623, 0.2482, 0.3673, 0.2455, 0.3795, 0.2004, 0.9569, 0.1778, 0.9843, 0.1622, 0.9751, 0.1898, 0.9433, 0.3249, 0.9295, 0.3215, 0.9476, 0.2933, 0.9445, 0.2926, 0.9258, 0.9631, 0.2525, 0.9169, 0.2703, 0.9027, 0.2374, 0.946, 0.2149, 0.3562, 0.9399, 0.3486, 0.9566, 0.3215, 0.9476, 0.3249, 0.9295, 0.976, 0.2922, 0.9273, 0.3051, 0.9169, 0.2703, 0.9631, 0.2525, 0.385, 0.9581, 0.3728, 0.972, 0.3486, 0.9566, 0.3562, 0.9399, 0.9849, 0.3334, 0.9338, 0.3418, 0.9273, 0.3051, 0.976, 0.2922, 0.4082, 0.9849, 0.3912, 0.994, 0.3728, 0.972, 0.385, 0.9581, 0.9905, 0.376, 0.9361, 0.382, 0.9338, 0.3418, 0.9849, 0.3334, 0.1446, 0.3978, 0.1537, 0.4103, 0.1378, 0.4275, 0.1246, 0.4189, 0.5701, 0.02829, 0.5768, 0.07612, 0.5393, 0.08438, 0.5312, 0.03464, 0.1685, 0.3841, 0.1738, 0.3986, 0.1537, 0.4103, 0.1446, 0.3978, 0.6098, 0.0241, 0.6126, 0.07202, 0.5768, 0.07612, 0.5701, 0.02829, 0.1941, 0.3769, 0.1959, 0.3923, 0.1738, 0.3986, 0.1685, 0.3841, 0.65, 0.02367, 0.6479, 0.0717, 0.6126, 0.07202, 0.6098, 0.0241, 0.22, 0.3753, 0.2185, 0.391, 0.1959, 0.3923, 0.1941, 0.3769, 0.6902, 0.02764, 0.6827, 0.07534, 0.6479, 0.0717, 0.65, 0.02367, 0.2455, 0.3795, 0.2407, 0.3947, 0.2185, 0.391, 0.22, 0.3753, 0.73, 0.03627, 0.7168, 0.08323, 0.6827, 0.07534, 0.6902, 0.02764, 0.2699, 0.3889, 0.2615, 0.4033, 0.2407, 0.3947, 0.2455, 0.3795, 0.769, 0.04957, 0.7502, 0.09499, 0.7168, 0.08323, 0.73, 0.03627, 0.2926, 0.9258, 0.2933, 0.9445, 0.2652, 0.9473, 0.2603, 0.9287, 0.8847, 0.2821, 0.8695, 0.2875, 0.8574, 0.2601, 0.8721, 0.2528, 0.5859, 0.4629, 0.635, 0.3513, 0.651, 0.355, 0.6482, 0.4776, 0.8934, 0.3127, 0.8779, 0.3159, 0.8695, 0.2875, 0.8847, 0.2821, 0.534, 0.4255, 0.6217, 0.3418, 0.635, 0.3513, 0.5859, 0.4629, 0.8978, 0.3449, 0.8813, 0.3456, 0.8779, 0.3159, 0.8934, 0.3127, 0.4987, 0.3721, 0.6129, 0.328, 0.6217, 0.3418, 0.534, 0.4255, 0.8966, 0.3793, 0.8796, 0.3759, 0.8813, 0.3456, 0.8978, 0.3449, 0.4886, 0.3088, 0.6103, 0.3118, 0.6129, 0.328, 0.4987, 0.3721, 0.5835, 0.1104, 0.5872, 0.1262, 0.5592, 0.1352, 0.5518, 0.1204, 0.5015, 0.246, 0.6138, 0.2958, 0.6103, 0.3118, 0.4886, 0.3088, 0.615, 0.1057, 0.6163, 0.1216, 0.5872, 0.1262, 0.5835, 0.1104, 0.5391, 0.1941, 0.6234, 0.2824, 0.6138, 0.2958, 0.5015, 0.246, 0.6462, 0.1052, 0.6454, 0.1209, 0.6163, 0.1216, 0.615, 0.1057, 0.5925, 0.1586, 0.6372, 0.2736, 0.6234, 0.2824, 0.5391, 0.1941, 0.6772, 0.1084, 0.6745, 0.1239, 0.6454, 0.1209, 0.6462, 0.1052, 0.6559, 0.1481, 0.6535, 0.271, 0.6372, 0.2736, 0.5925, 0.1586, 0.7074, 0.1155, 0.7028, 0.1303, 0.6745, 0.1239, 0.6772, 0.1084, 0.7185, 0.1625, 0.6695, 0.2747, 0.6535, 0.271, 0.6559, 0.1481, 0.7369, 0.1263, 0.7304, 0.1413, 0.7028, 0.1303, 0.7074, 0.1155, 0.7707, 0.1997, 0.6828, 0.2843, 0.6695, 0.2747, 0.7185, 0.1625, 0.7653, 0.1404, 0.7574, 0.1543, 0.7304, 0.1413, 0.7369, 0.1263, 0.8046, 0.254, 0.6914, 0.2981, 0.6828, 0.2843, 0.7707, 0.1997, 0.7917, 0.1574, 0.7824, 0.1699, 0.7574, 0.1543, 0.7653, 0.1404, 0.8171, 0.3167, 0.6944, 0.3143, 0.6914, 0.2981, 0.8046, 0.254, 0.8159, 0.1774, 0.8047, 0.1893, 0.7824, 0.1699, 0.7917, 0.1574, 0.8027, 0.3793, 0.6906, 0.3303, 0.6944, 0.3143, 0.8171, 0.3167, 0.8376, 0.2003, 0.8254, 0.2106, 0.8047, 0.1893, 0.8159, 0.1774, 0.7654, 0.4315, 0.681, 0.3436, 0.6906, 0.3303, 0.8027, 0.3793, 0.8563, 0.2254, 0.8432, 0.2339, 0.8254, 0.2106, 0.8376, 0.2003, 0.7109, 0.4653, 0.6671, 0.3522, 0.681, 0.3436, 0.7654, 0.4315, 0.8721, 0.2528, 0.8574, 0.2601, 0.8432, 0.2339, 0.8563, 0.2254, 0.6482, 0.4776, 0.651, 0.355, 0.6671, 0.3522, 0.7109, 0.4653, 0.9027, 0.2374, 0.8902, 0.2437, 0.873, 0.2145, 0.8847, 0.2067, 0.8902, 0.2437, 0.8721, 0.2528, 0.8563, 0.2254, 0.873, 0.2145, 0.8847, 0.2067, 0.873, 0.2145, 0.8526, 0.1876, 0.8632, 0.1786, 0.873, 0.2145, 0.8563, 0.2254, 0.8376, 0.2003, 0.8526, 0.1876, 0.8632, 0.1786, 0.8526, 0.1876, 0.8295, 0.1629, 0.839, 0.1528, 0.8526, 0.1876, 0.8376, 0.2003, 0.8159, 0.1774, 0.8295, 0.1629, 0.839, 0.1528, 0.8295, 0.1629, 0.8035, 0.1412, 0.8118, 0.13, 0.8295, 0.1629, 0.8159, 0.1774, 0.7917, 0.1574, 0.8035, 0.1412, 0.8118, 0.13, 0.8035, 0.1412, 0.7751, 0.123, 0.7819, 0.1109, 0.8035, 0.1412, 0.7917, 0.1574, 0.7653, 0.1404, 0.7751, 0.123, 0.7819, 0.1109, 0.7751, 0.123, 0.7448, 0.1078, 0.7502, 0.09499, 0.7751, 0.123, 0.7653, 0.1404, 0.7369, 0.1263, 0.7448, 0.1078, 0.7502, 0.09499, 0.7448, 0.1078, 0.713, 0.09657, 0.7168, 0.08323, 0.7448, 0.1078, 0.7369, 0.1263, 0.7074, 0.1155, 0.713, 0.09657, 0.7168, 0.08323, 0.713, 0.09657, 0.6804, 0.08885, 0.6827, 0.07534, 0.713, 0.09657, 0.7074, 0.1155, 0.6772, 0.1084, 0.6804, 0.08885, 0.6827, 0.07534, 0.6804, 0.08885, 0.6471, 0.08547, 0.6479, 0.0717, 0.6804, 0.08885, 0.6772, 0.1084, 0.6462, 0.1052, 0.6471, 0.08547, 0.6479, 0.0717, 0.6471, 0.08547, 0.6134, 0.08599, 0.6126, 0.07202, 0.6471, 0.08547, 0.6462, 0.1052, 0.615, 0.1057, 0.6134, 0.08599, 0.6126, 0.07202, 0.6134, 0.08599, 0.5794, 0.09032, 0.5768, 0.07612, 0.6134, 0.08599, 0.615, 0.1057, 0.5835, 0.1104, 0.5794, 0.09032, 0.5768, 0.07612, 0.5794, 0.09032, 0.5434, 0.09953, 0.5393, 0.08438, 0.5794, 0.09032, 0.5835, 0.1104, 0.5518, 0.1204, 0.5434, 0.09953, 0.9361, 0.382, 0.9196, 0.3819, 0.9189, 0.3434, 0.9338, 0.3418, 0.9196, 0.3819, 0.8966, 0.3793, 0.8978, 0.3449, 0.9189, 0.3434, 0.9338, 0.3418, 0.9189, 0.3434, 0.9132, 0.3084, 0.9273, 0.3051, 0.9189, 0.3434, 0.8978, 0.3449, 0.8934, 0.3127, 0.9132, 0.3084, 0.9273, 0.3051, 0.9132, 0.3084, 0.9036, 0.2752, 0.9169, 0.2703, 0.9132, 0.3084, 0.8934, 0.3127, 0.8847, 0.2821, 0.9036, 0.2752, 0.9169, 0.2703, 0.9036, 0.2752, 0.8902, 0.2437, 0.9027, 0.2374, 0.9036, 0.2752, 0.8847, 0.2821, 0.8721, 0.2528, 0.8902, 0.2437, 0.3465, 0.7557, 0.3447, 0.7979, 0.2916, 0.7962, 0.291, 0.7561, 0.2924, 0.8498, 0.2916, 0.7962, 0.3447, 0.7979, 0.3387, 0.8534, 0.4076, 0.7583, 0.4014, 0.805, 0.3447, 0.7979, 0.3465, 0.7557, 0.4014, 0.805, 0.3866, 0.8636, 0.3387, 0.8534, 0.3447, 0.7979, 0.4788, 0.7642, 0.467, 0.8213, 0.4014, 0.805, 0.4076, 0.7583, 0.467, 0.8213, 0.4372, 0.8851, 0.3866, 0.8636, 0.4014, 0.805, 0.5771, 0.7801, 0.5465, 0.8548, 0.467, 0.8213, 0.4788, 0.7642, 0.5465, 0.8548, 0.4897, 0.9247, 0.4372, 0.8851, 0.467, 0.8213, 0.0782, 0.2378, 0.08504, 0.2836, 0.0202, 0.3038, 0.005073, 0.2439, 0.08504, 0.2836, 0.1055, 0.3367, 0.05949, 0.3668, 0.0202, 0.3038, 0.1357, 0.2367, 0.1383, 0.2743, 0.08504, 0.2836, 0.0782, 0.2378, 0.1383, 0.2743, 0.1469, 0.3225, 0.1055, 0.3367, 0.08504, 0.2836, 0.1839, 0.2379, 0.1837, 0.2716, 0.1383, 0.2743, 0.1357, 0.2367, 0.1837, 0.2716, 0.1859, 0.3158, 0.1469, 0.3225, 0.1383, 0.2743, 0.2282, 0.2404, 0.2261, 0.2729, 0.1837, 0.2716, 0.1839, 0.2379, 0.2261, 0.2729, 0.2231, 0.3152, 0.1859, 0.3158, 0.1837, 0.2716, 0.291, 0.7561, 0.2916, 0.7962, 0.2388, 0.7994, 0.2357, 0.7576, 0.2916, 0.7962, 0.2924, 0.8498, 0.246, 0.8531, 0.2388, 0.7994, 0.2357, 0.7576, 0.2388, 0.7994, 0.1827, 0.8072, 0.176, 0.7609, 0.2388, 0.7994, 0.246, 0.8531, 0.1985, 0.8652, 0.1827, 0.8072, 0.176, 0.7609, 0.1827, 0.8072, 0.1186, 0.8234, 0.1056, 0.7677, 0.1827, 0.8072, 0.1985, 0.8652, 0.1486, 0.888, 0.1186, 0.8234, 0.1056, 0.7677, 0.1186, 0.8234, 0.04003, 0.8555, 0.01433, 0.7827, 0.1186, 0.8234, 0.1486, 0.888, 0.09562, 0.9291, 0.04003, 0.8555, 0.4525, 0.2791, 0.4227, 0.335, 0.363, 0.3034, 0.3765, 0.2598, 0.4227, 0.335, 0.3743, 0.3852, 0.336, 0.352, 0.363, 0.3034, 0.3765, 0.2598, 0.363, 0.3034, 0.3128, 0.2867, 0.3201, 0.25, 0.363, 0.3034, 0.336, 0.352, 0.2974, 0.3321, 0.3128, 0.2867, 0.3201, 0.25, 0.3128, 0.2867, 0.2681, 0.2773, 0.2723, 0.2442, 0.3128, 0.2867, 0.2974, 0.3321, 0.2599, 0.3209, 0.2681, 0.2773, 0.2723, 0.2442, 0.2681, 0.2773, 0.2261, 0.2729, 0.2282, 0.2404, 0.2681, 0.2773, 0.2599, 0.3209, 0.2231, 0.3152, 0.2261, 0.2729, 0.8065, 0.06777, 0.7819, 0.1109, 0.7502, 0.09499, 0.769, 0.04957, 0.8065, 0.06777, 0.8407, 0.09108, 0.8118, 0.13, 0.7819, 0.1109, 0.2756, 0.3775, 0.2999, 0.3931, 0.2898, 0.4036, 0.2699, 0.3889, 0.2615, 0.4033, 0.2699, 0.3889, 0.2898, 0.4036, 0.2799, 0.4167, 0.2482, 0.3673, 0.2756, 0.3775, 0.2699, 0.3889, 0.2455, 0.3795, 0.3219, 0.4214, 0.3087, 0.4276, 0.2898, 0.4036, 0.2999, 0.3931, 0.2932, 0.4353, 0.2799, 0.4167, 0.2898, 0.4036, 0.3087, 0.4276, 0.946, 0.2149, 0.9027, 0.2374, 0.8847, 0.2067, 0.925, 0.1799, 0.925, 0.1799, 0.8847, 0.2067, 0.8632, 0.1786, 0.901, 0.1466, 0.2603, 0.9287, 0.2652, 0.9473, 0.2385, 0.9562, 0.229, 0.9388, 0.901, 0.1466, 0.8632, 0.1786, 0.839, 0.1528, 0.8722, 0.117, 0.229, 0.9388, 0.2385, 0.9562, 0.2149, 0.9718, 0.2004, 0.9569, 0.8722, 0.117, 0.839, 0.1528, 0.8118, 0.13, 0.8407, 0.09108, 0.2004, 0.9569, 0.2149, 0.9718, 0.197, 0.9941, 0.1778, 0.9843, 0.9412, 0.6699, 0.9359, 0.8917, 0.9258, 0.8877, 0.9304, 0.6691, 0.9522, 0.6691, 0.9465, 0.8968, 0.9359, 0.8917, 0.9412, 0.6699, 0.9637, 0.6682, 0.9576, 0.9045, 0.9465, 0.8968, 0.9522, 0.6691, 0.9757, 0.6663, 0.9698, 0.9137, 0.9576, 0.9045, 0.9637, 0.6682, 0.802, 0.6683, 0.8157, 0.9107, 0.8036, 0.9234, 0.7903, 0.675, 0.8141, 0.6624, 0.8267, 0.9015, 0.8157, 0.9107, 0.802, 0.6683, 0.8265, 0.6576, 0.8372, 0.8951, 0.8267, 0.9015, 0.8141, 0.6624, 0.839, 0.6542, 0.8474, 0.8897, 0.8372, 0.8951, 0.8265, 0.6576, 0.8515, 0.6533, 0.8573, 0.8865, 0.8474, 0.8897, 0.839, 0.6542, 0.8638, 0.654, 0.8671, 0.8837, 0.8573, 0.8865, 0.8515, 0.6533, 0.8757, 0.6561, 0.8769, 0.8819, 0.8671, 0.8837, 0.8638, 0.654, 0.8872, 0.6594, 0.8867, 0.8819, 0.8769, 0.8819, 0.8757, 0.6561, 0.8983, 0.6629, 0.8963, 0.8823, 0.8867, 0.8819, 0.8872, 0.6594, 0.9091, 0.6655, 0.9061, 0.883, 0.8963, 0.8823, 0.8983, 0.6629, 0.9198, 0.668, 0.9159, 0.8852, 0.9061, 0.883, 0.9091, 0.6655, 0.9304, 0.6691, 0.9258, 0.8877, 0.9159, 0.8852, 0.9198, 0.668, 0.5867, 0.8313, 0.6157, 0.8023, 0.6742, 0.8898, 0.571, 0.8693, 0.5867, 0.8313, 0.6742, 0.8898, 0.571, 0.9103, 0.571, 0.8693, 0.6742, 0.8898, 0.5867, 0.9483, 0.571, 0.9103, 0.6742, 0.8898, 0.6157, 0.9774, 0.5867, 0.9483, 0.6742, 0.8898, 0.6537, 0.9931, 0.6157, 0.9774, 0.6742, 0.8898, 0.6948, 0.9931, 0.6537, 0.9931, 0.6742, 0.8898, 0.7327, 0.9774, 0.6948, 0.9931, 0.6742, 0.8898, 0.7618, 0.9483, 0.7327, 0.9774, 0.6742, 0.8898, 0.7775, 0.9103, 0.7618, 0.9483, 0.6742, 0.8898, 0.7775, 0.8693, 0.7775, 0.9103, 0.6742, 0.8898, 0.7618, 0.8313, 0.7775, 0.8693, 0.6742, 0.8898, 0.7327, 0.8023, 0.7618, 0.8313, 0.6742, 0.8898, 0.6948, 0.7865, 0.7327, 0.8023, 0.6742, 0.8898, 0.6537, 0.7865, 0.6948, 0.7865, 0.6742, 0.8898, 0.6157, 0.8023, 0.6537, 0.7865, 0.6742, 0.8898, 0.9359, 0.8917, 0.9347, 0.9106, 0.925, 0.9063, 0.9258, 0.8877, 0.9465, 0.8968, 0.9448, 0.9165, 0.9347, 0.9106, 0.9359, 0.8917, 0.9576, 0.9045, 0.9552, 0.9253, 0.9448, 0.9165, 0.9465, 0.8968, 0.9698, 0.9137, 0.9666, 0.9382, 0.9552, 0.9253, 0.9576, 0.9045, 0.8157, 0.9107, 0.8186, 0.9312, 0.8078, 0.9466, 0.8036, 0.9234, 0.8267, 0.9015, 0.8288, 0.921, 0.8186, 0.9312, 0.8157, 0.9107, 0.8372, 0.8951, 0.8387, 0.9139, 0.8288, 0.921, 0.8267, 0.9015, 0.8474, 0.8897, 0.8485, 0.9084, 0.8387, 0.9139, 0.8372, 0.8951, 0.8573, 0.8865, 0.8581, 0.9046, 0.8485, 0.9084, 0.8474, 0.8897, 0.8671, 0.8837, 0.8676, 0.902, 0.8581, 0.9046, 0.8573, 0.8865, 0.8769, 0.8819, 0.8771, 0.9003, 0.8676, 0.902, 0.8671, 0.8837, 0.8867, 0.8819, 0.8866, 0.9001, 0.8771, 0.9003, 0.8769, 0.8819, 0.8963, 0.8823, 0.8961, 0.9005, 0.8866, 0.9001, 0.8867, 0.8819, 0.9061, 0.883, 0.9057, 0.9015, 0.8961, 0.9005, 0.8963, 0.8823, 0.9159, 0.8852, 0.9153, 0.9035, 0.9057, 0.9015, 0.9061, 0.883, 0.9258, 0.8877, 0.925, 0.9063, 0.9153, 0.9035, 0.9159, 0.8852, 0.9347, 0.9106, 0.9338, 0.9239, 0.9243, 0.9194, 0.925, 0.9063, 0.9338, 0.9239, 0.9317, 0.9527, 0.923, 0.948, 0.9243, 0.9194, 0.9448, 0.9165, 0.9435, 0.9303, 0.9338, 0.9239, 0.9347, 0.9106, 0.9435, 0.9303, 0.9403, 0.9593, 0.9317, 0.9527, 0.9338, 0.9239, 0.9552, 0.9253, 0.9532, 0.9392, 0.9435, 0.9303, 0.9448, 0.9165, 0.9532, 0.9392, 0.9488, 0.966, 0.9403, 0.9593, 0.9435, 0.9303, 0.9666, 0.9382, 0.9634, 0.9533, 0.9532, 0.9392, 0.9552, 0.9253, 0.9634, 0.9533, 0.9562, 0.9774, 0.9488, 0.966, 0.9532, 0.9392, 0.8186, 0.9312, 0.8209, 0.9447, 0.8114, 0.9605, 0.8078, 0.9466, 0.8209, 0.9447, 0.826, 0.9703, 0.8191, 0.9835, 0.8114, 0.9605, 0.8288, 0.921, 0.8304, 0.9344, 0.8209, 0.9447, 0.8186, 0.9312, 0.8304, 0.9344, 0.8337, 0.961, 0.826, 0.9703, 0.8209, 0.9447, 0.8387, 0.9139, 0.8399, 0.927, 0.8304, 0.9344, 0.8288, 0.921, 0.8399, 0.927, 0.8424, 0.9562, 0.8337, 0.961, 0.8304, 0.9344, 0.8485, 0.9084, 0.8494, 0.9215, 0.8399, 0.927, 0.8387, 0.9139, 0.8494, 0.9215, 0.8512, 0.9503, 0.8424, 0.9562, 0.8399, 0.927, 0.8581, 0.9046, 0.8587, 0.9175, 0.8494, 0.9215, 0.8485, 0.9084, 0.8587, 0.9175, 0.8599, 0.9458, 0.8512, 0.9503, 0.8494, 0.9215, 0.8676, 0.902, 0.868, 0.9148, 0.8587, 0.9175, 0.8581, 0.9046, 0.868, 0.9148, 0.8686, 0.9423, 0.8599, 0.9458, 0.8587, 0.9175, 0.8771, 0.9003, 0.8773, 0.9134, 0.868, 0.9148, 0.8676, 0.902, 0.8773, 0.9134, 0.8776, 0.9432, 0.8686, 0.9423, 0.868, 0.9148, 0.8866, 0.9001, 0.8866, 0.9129, 0.8773, 0.9134, 0.8771, 0.9003, 0.8866, 0.9129, 0.8867, 0.9408, 0.8776, 0.9432, 0.8773, 0.9134, 0.8961, 0.9005, 0.8959, 0.9134, 0.8866, 0.9129, 0.8866, 0.9001, 0.8959, 0.9134, 0.8956, 0.9427, 0.8867, 0.9408, 0.8866, 0.9129, 0.9057, 0.9015, 0.9055, 0.9146, 0.8959, 0.9134, 0.8961, 0.9005, 0.9055, 0.9146, 0.905, 0.9453, 0.8956, 0.9427, 0.8959, 0.9134, 0.9153, 0.9035, 0.9149, 0.9165, 0.9055, 0.9146, 0.9057, 0.9015, 0.9149, 0.9165, 0.9142, 0.9445, 0.905, 0.9453, 0.9055, 0.9146, 0.925, 0.9063, 0.9243, 0.9194, 0.9149, 0.9165, 0.9153, 0.9035, 0.9243, 0.9194, 0.923, 0.948, 0.9142, 0.9445, 0.9149, 0.9165])
me_sphere_001.use_remesh_preserve_volume = False
me_sphere_001.use_remesh_preserve_attributes = False
me_sphere_001.use_mirror_vertex_groups = False
me_sphere_001.update()

# ---- objects
ob_sphere_001 = bpy.data.objects.new('Sphere.001', me_sphere_000)
ob_sphere = bpy.data.objects.new('Sphere', me_sphere_001)

# ---- transforms, parenting, visibility, modifiers, constraints
ob_sphere_001.location = (0.1463, 1.356, 0.4461)
ob_sphere_001.lineart.crease_threshold = 0.0
ob_sphere.location = (0.1463, 1.356, 0.4461)
ob_sphere.lineart.crease_threshold = 0.0

# ---- collection membership
col_collection_1.objects.link(ob_sphere_001)
col_collection_1.objects.link(ob_sphere)

# ---- scene / render settings (as saved in the file)
scene.frame_start = 1; scene.frame_end = 250; scene.frame_set(-6)
scene.render.engine = 'BLENDER_EEVEE_NEXT'
scene.render.image_settings.color_mode = 'RGB'
scene.render.image_settings.compression = 90
scene.render.resolution_percentage = 50
scene.render.dither_intensity = 0.0
scene.render.bake_margin = 2
scene.render.bake_bias = 0.0
scene.cycles.use_denoising = False
scene.cycles.samples = 10
scene.cycles.sampling_pattern = 'TABULATED_SOBOL'
scene.cycles.light_sampling_threshold = 0.0
scene.cycles.use_adaptive_sampling = False
scene.cycles.use_light_tree = False
scene.cycles.blur_glossy = 0.0
scene.cycles.volume_bounces = 1
scene.cycles.pixel_filter_type = 'GAUSSIAN'
scene.cycles.sample_clamp_indirect = 0.0
scene.view_settings.view_transform = 'Standard'
bpy.context.view_layer.update()

# ---- added for rendering (the .blend has no active camera and no usable light): camera, sun
cam_auto = bpy.data.cameras.new('AutoCamera')
cam_auto.lens = 50.0
cam_auto.sensor_width = 36.0
cam_auto.clip_end = 1000.0
ob_auto_camera = bpy.data.objects.new('AutoCamera', cam_auto)
scene.collection.objects.link(ob_auto_camera)
ob_auto_camera.location = (3.43198, -2.58684, 3.3232)
ob_auto_camera.rotation_euler = (1.09748, -7.21219e-08, 0.694738)
scene.camera = ob_auto_camera
light_auto_sun = bpy.data.lights.new('AutoSun', 'SUN')
light_auto_sun.energy = 3.0
light_auto_sun.angle = 0.0523599
ob_auto_sun = bpy.data.objects.new('AutoSun', light_auto_sun)
scene.collection.objects.link(ob_auto_sun)
ob_auto_sun.rotation_euler = (0.872665, 0.174533, 0.523599)
bpy.context.view_layer.update()
